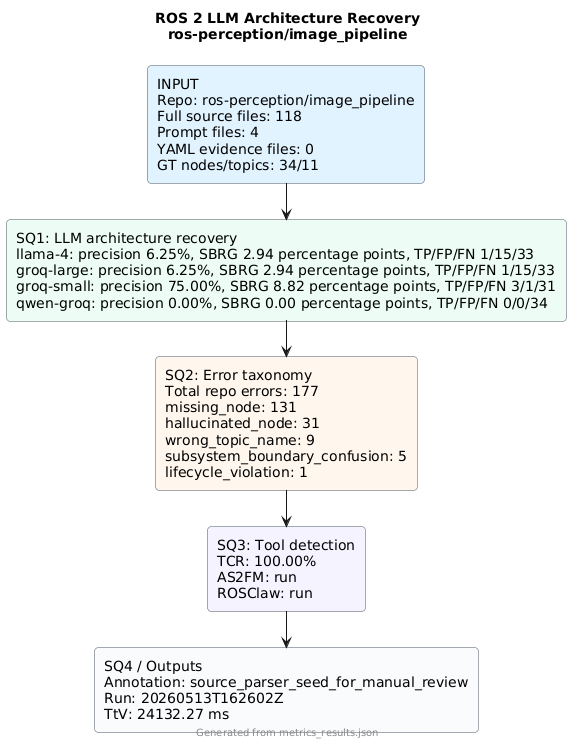

The diagram above was rendered by PlantUML. Its source (embedded in the PNG):
@startuml
!pragma layout smetana
skinparam backgroundColor #FFFFFF
skinparam defaultFontName Arial
skinparam rectangle {
  RoundCorner 8
  BorderColor #4B5563
}
title ROS 2 LLM Architecture Recovery\nros-perception/image_pipeline
rectangle "INPUT\nRepo: ros-perception/image_pipeline\nFull source files: 118\nPrompt files: 4\nYAML evidence files: 0\nGT nodes/topics: 34/11" as input #E0F2FE
rectangle "SQ1: LLM architecture recovery\nllama-4: precision 6.25%, SBRG 2.94 percentage points, TP/FP/FN 1/15/33\ngroq-large: precision 6.25%, SBRG 2.94 percentage points, TP/FP/FN 1/15/33\ngroq-small: precision 75.00%, SBRG 8.82 percentage points, TP/FP/FN 3/1/31\nqwen-groq: precision 0.00%, SBRG 0.00 percentage points, TP/FP/FN 0/0/34" as sq1 #ECFDF5
rectangle "SQ2: Error taxonomy\nTotal repo errors: 177\nmissing_node: 131\nhallucinated_node: 31\nwrong_topic_name: 9\nsubsystem_boundary_confusion: 5\nlifecycle_violation: 1" as sq2 #FFF7ED
rectangle "SQ3: Tool detection\nTCR: 100.00%\nAS2FM: run\nROSClaw: run" as sq3 #F5F3FF
rectangle "SQ4 / Outputs\nAnnotation: source_parser_seed_for_manual_review\nRun: 20260513T162602Z\nTtV: 24132.27 ms" as sq4 #F8FAFC
input --> sq1
sq1 --> sq2
sq2 --> sq3
sq3 --> sq4
footer Generated from metrics_results.json
@enduml